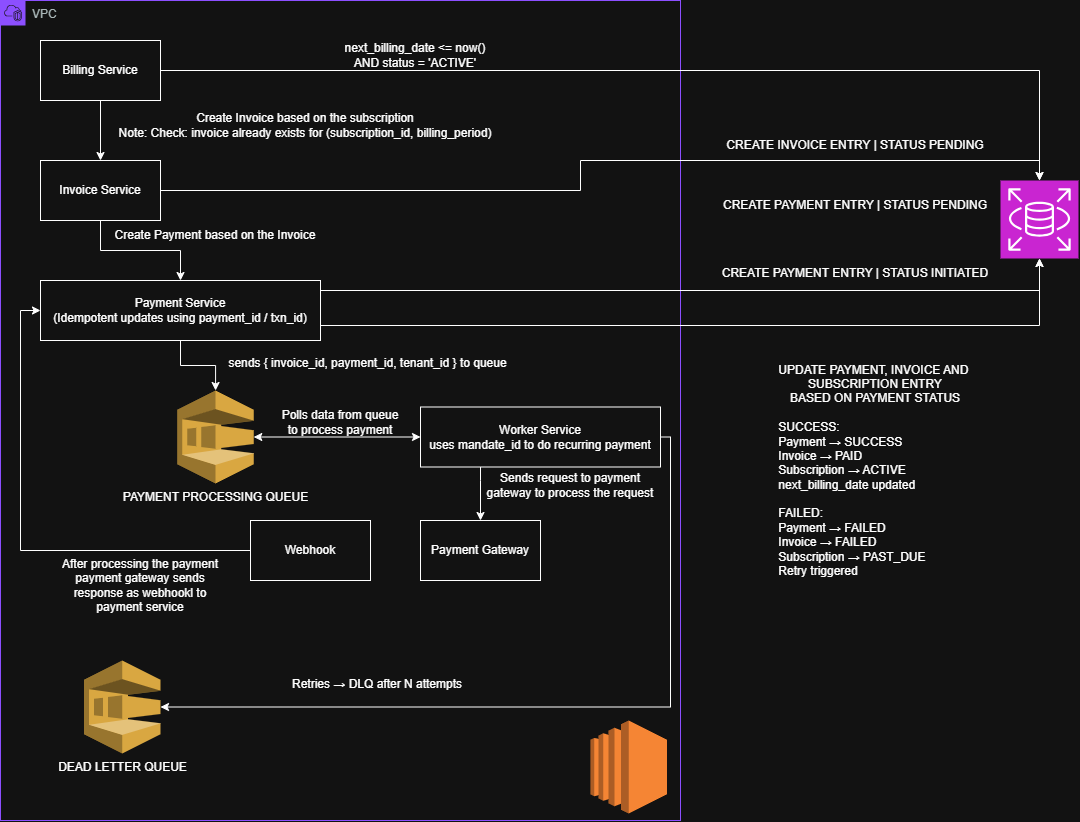

The diagram above was exported from draw.io. Its source (the exported page's mxGraphModel, read from the mxfile embedded in the PNG):
<mxGraphModel dx="1188" dy="701" grid="1" gridSize="10" guides="1" tooltips="1" connect="1" arrows="1" fold="1" page="1" pageScale="1" pageWidth="850" pageHeight="1100" math="0" shadow="0">
  <root>
    <mxCell id="0" />
    <mxCell id="1" parent="0" />
    <mxCell id="HZbufQ1QB71oB2AiNzNq-1" parent="1" style="points=[[0,0],[0.25,0],[0.5,0],[0.75,0],[1,0],[1,0.25],[1,0.5],[1,0.75],[1,1],[0.75,1],[0.5,1],[0.25,1],[0,1],[0,0.75],[0,0.5],[0,0.25]];outlineConnect=0;gradientColor=none;html=1;whiteSpace=wrap;fontSize=12;fontStyle=0;container=1;pointerEvents=0;collapsible=0;recursiveResize=0;shape=mxgraph.aws4.group;grIcon=mxgraph.aws4.group_vpc2;strokeColor=#8C4FFF;fillColor=none;verticalAlign=top;align=left;spacingLeft=30;fontColor=#AAB7B8;dashed=0;" value="VPC" vertex="1">
      <mxGeometry height="820" width="680" x="40" y="70" as="geometry" />
    </mxCell>
    <mxCell id="HZbufQ1QB71oB2AiNzNq-7" edge="1" parent="HZbufQ1QB71oB2AiNzNq-1" source="HZbufQ1QB71oB2AiNzNq-3" style="edgeStyle=orthogonalEdgeStyle;rounded=0;orthogonalLoop=1;jettySize=auto;html=1;" target="HZbufQ1QB71oB2AiNzNq-6">
      <mxGeometry relative="1" as="geometry" />
    </mxCell>
    <mxCell id="HZbufQ1QB71oB2AiNzNq-3" parent="HZbufQ1QB71oB2AiNzNq-1" style="rounded=0;whiteSpace=wrap;html=1;" value="Billing Service" vertex="1">
      <mxGeometry height="60" width="120" x="40" y="40" as="geometry" />
    </mxCell>
    <mxCell id="HZbufQ1QB71oB2AiNzNq-5" parent="HZbufQ1QB71oB2AiNzNq-1" style="text;html=1;whiteSpace=wrap;strokeColor=none;fillColor=none;align=center;verticalAlign=middle;rounded=0;" value="&lt;div&gt;next_billing_date &amp;lt;= now()&lt;/div&gt;&lt;div&gt;AND status = 'ACTIVE'&lt;/div&gt;" vertex="1">
      <mxGeometry height="30" width="330" x="250" y="40" as="geometry" />
    </mxCell>
    <mxCell id="HZbufQ1QB71oB2AiNzNq-12" edge="1" parent="HZbufQ1QB71oB2AiNzNq-1" source="HZbufQ1QB71oB2AiNzNq-6" style="edgeStyle=orthogonalEdgeStyle;rounded=0;orthogonalLoop=1;jettySize=auto;html=1;entryX=0.5;entryY=0;entryDx=0;entryDy=0;" target="HZbufQ1QB71oB2AiNzNq-11">
      <mxGeometry relative="1" as="geometry" />
    </mxCell>
    <mxCell id="HZbufQ1QB71oB2AiNzNq-6" parent="HZbufQ1QB71oB2AiNzNq-1" style="rounded=0;whiteSpace=wrap;html=1;" value="Invoice Service" vertex="1">
      <mxGeometry height="60" width="120" x="40" y="160" as="geometry" />
    </mxCell>
    <mxCell id="HZbufQ1QB71oB2AiNzNq-8" parent="HZbufQ1QB71oB2AiNzNq-1" style="text;html=1;whiteSpace=wrap;strokeColor=none;fillColor=none;align=center;verticalAlign=middle;rounded=0;" value="Create Invoice based on the subscription&lt;div&gt;Note:&amp;nbsp;Check: invoice already exists for (subscription_id, billing_period)&lt;/div&gt;" vertex="1">
      <mxGeometry height="30" width="410" x="100" y="110" as="geometry" />
    </mxCell>
    <mxCell id="HZbufQ1QB71oB2AiNzNq-17" edge="1" parent="HZbufQ1QB71oB2AiNzNq-1" source="HZbufQ1QB71oB2AiNzNq-11" style="edgeStyle=orthogonalEdgeStyle;rounded=0;orthogonalLoop=1;jettySize=auto;html=1;" target="HZbufQ1QB71oB2AiNzNq-16">
      <mxGeometry relative="1" as="geometry" />
    </mxCell>
    <mxCell id="HZbufQ1QB71oB2AiNzNq-11" parent="HZbufQ1QB71oB2AiNzNq-1" style="rounded=0;whiteSpace=wrap;html=1;" value="Payment Service&lt;div&gt;(Idempotent updates using payment_id / txn_id)&lt;/div&gt;" vertex="1">
      <mxGeometry height="60" width="280" x="40" y="280" as="geometry" />
    </mxCell>
    <mxCell id="HZbufQ1QB71oB2AiNzNq-13" parent="HZbufQ1QB71oB2AiNzNq-1" style="text;html=1;whiteSpace=wrap;strokeColor=none;fillColor=none;align=center;verticalAlign=middle;rounded=0;" value="Create Payment based on the Invoice" vertex="1">
      <mxGeometry height="30" width="230" x="100" y="220" as="geometry" />
    </mxCell>
    <mxCell id="HZbufQ1QB71oB2AiNzNq-20" edge="1" parent="HZbufQ1QB71oB2AiNzNq-1" source="HZbufQ1QB71oB2AiNzNq-16" style="edgeStyle=orthogonalEdgeStyle;rounded=0;orthogonalLoop=1;jettySize=auto;html=1;entryX=0;entryY=0.5;entryDx=0;entryDy=0;startArrow=classic;startFill=1;" target="HZbufQ1QB71oB2AiNzNq-19">
      <mxGeometry relative="1" as="geometry" />
    </mxCell>
    <mxCell id="HZbufQ1QB71oB2AiNzNq-16" parent="HZbufQ1QB71oB2AiNzNq-1" style="outlineConnect=0;dashed=0;verticalLabelPosition=bottom;verticalAlign=top;align=center;html=1;shape=mxgraph.aws3.sqs;fillColor=#D9A741;gradientColor=none;" value="PAYMENT PROCESSING QUEUE" vertex="1">
      <mxGeometry height="93" width="76.5" x="176.75" y="390" as="geometry" />
    </mxCell>
    <mxCell id="HZbufQ1QB71oB2AiNzNq-18" parent="HZbufQ1QB71oB2AiNzNq-1" style="text;html=1;whiteSpace=wrap;strokeColor=none;fillColor=none;align=center;verticalAlign=middle;rounded=0;" value="sends { invoice_id, payment_id, tenant_id } to queue" vertex="1">
      <mxGeometry height="25" width="295" x="220" y="350" as="geometry" />
    </mxCell>
    <mxCell id="HZbufQ1QB71oB2AiNzNq-24" edge="1" parent="HZbufQ1QB71oB2AiNzNq-1" source="HZbufQ1QB71oB2AiNzNq-19" style="edgeStyle=orthogonalEdgeStyle;rounded=0;orthogonalLoop=1;jettySize=auto;html=1;entryX=0.5;entryY=0;entryDx=0;entryDy=0;" target="HZbufQ1QB71oB2AiNzNq-23">
      <mxGeometry relative="1" as="geometry">
        <Array as="points">
          <mxPoint x="480" y="480" />
          <mxPoint x="480" y="480" />
        </Array>
      </mxGeometry>
    </mxCell>
    <mxCell id="HZbufQ1QB71oB2AiNzNq-19" parent="HZbufQ1QB71oB2AiNzNq-1" style="rounded=0;whiteSpace=wrap;html=1;" value="Worker Service&lt;div&gt;uses mandate_id to do recurring payment&lt;/div&gt;" vertex="1">
      <mxGeometry height="60" width="240" x="420" y="406.5" as="geometry" />
    </mxCell>
    <mxCell id="HZbufQ1QB71oB2AiNzNq-21" parent="HZbufQ1QB71oB2AiNzNq-1" style="text;html=1;whiteSpace=wrap;strokeColor=none;fillColor=none;align=center;verticalAlign=middle;rounded=0;" value="Polls data from queue to process payment" vertex="1">
      <mxGeometry height="30" width="130" x="275" y="406.5" as="geometry" />
    </mxCell>
    <mxCell id="HZbufQ1QB71oB2AiNzNq-22" parent="HZbufQ1QB71oB2AiNzNq-1" style="outlineConnect=0;dashed=0;verticalLabelPosition=bottom;verticalAlign=top;align=center;html=1;shape=mxgraph.aws3.ec2;fillColor=#F58534;gradientColor=none;" value="" vertex="1">
      <mxGeometry height="93" width="76.5" x="590" y="720" as="geometry" />
    </mxCell>
    <mxCell id="HZbufQ1QB71oB2AiNzNq-23" parent="HZbufQ1QB71oB2AiNzNq-1" style="rounded=0;whiteSpace=wrap;html=1;" value="Payment Gateway" vertex="1">
      <mxGeometry height="60" width="120" x="420" y="520" as="geometry" />
    </mxCell>
    <mxCell id="HZbufQ1QB71oB2AiNzNq-25" parent="HZbufQ1QB71oB2AiNzNq-1" style="text;html=1;whiteSpace=wrap;strokeColor=none;fillColor=none;align=center;verticalAlign=middle;rounded=0;" value="Sends request to payment gateway to process the request" vertex="1">
      <mxGeometry height="30" width="180" x="480" y="470" as="geometry" />
    </mxCell>
    <mxCell id="HZbufQ1QB71oB2AiNzNq-27" edge="1" parent="HZbufQ1QB71oB2AiNzNq-1" source="HZbufQ1QB71oB2AiNzNq-26" style="edgeStyle=orthogonalEdgeStyle;rounded=0;orthogonalLoop=1;jettySize=auto;html=1;entryX=0;entryY=0.5;entryDx=0;entryDy=0;" target="HZbufQ1QB71oB2AiNzNq-11">
      <mxGeometry relative="1" as="geometry">
        <Array as="points">
          <mxPoint x="20" y="550" />
          <mxPoint x="20" y="310" />
        </Array>
      </mxGeometry>
    </mxCell>
    <mxCell id="HZbufQ1QB71oB2AiNzNq-26" parent="HZbufQ1QB71oB2AiNzNq-1" style="rounded=0;whiteSpace=wrap;html=1;" value="Webhook" vertex="1">
      <mxGeometry height="60" width="120" x="250" y="520" as="geometry" />
    </mxCell>
    <mxCell id="HZbufQ1QB71oB2AiNzNq-28" parent="HZbufQ1QB71oB2AiNzNq-1" style="text;html=1;whiteSpace=wrap;strokeColor=none;fillColor=none;align=center;verticalAlign=middle;rounded=0;" value="After processing the payment&lt;div&gt;payment gateway sends response as webhookl to payment service&lt;/div&gt;" vertex="1">
      <mxGeometry height="30" width="180" x="50" y="570" as="geometry" />
    </mxCell>
    <mxCell id="HZbufQ1QB71oB2AiNzNq-29" parent="HZbufQ1QB71oB2AiNzNq-1" style="outlineConnect=0;dashed=0;verticalLabelPosition=bottom;verticalAlign=top;align=center;html=1;shape=mxgraph.aws3.sqs;fillColor=#D9A741;gradientColor=none;" value="DEAD LETTER QUEUE" vertex="1">
      <mxGeometry height="93" width="76.5" x="83.5" y="660" as="geometry" />
    </mxCell>
    <mxCell id="HZbufQ1QB71oB2AiNzNq-30" edge="1" parent="HZbufQ1QB71oB2AiNzNq-1" source="HZbufQ1QB71oB2AiNzNq-19" style="edgeStyle=orthogonalEdgeStyle;rounded=0;orthogonalLoop=1;jettySize=auto;html=1;entryX=1;entryY=0.5;entryDx=0;entryDy=0;entryPerimeter=0;" target="HZbufQ1QB71oB2AiNzNq-29">
      <mxGeometry relative="1" as="geometry">
        <Array as="points">
          <mxPoint x="670" y="437" />
          <mxPoint x="670" y="707" />
        </Array>
      </mxGeometry>
    </mxCell>
    <mxCell id="HZbufQ1QB71oB2AiNzNq-31" parent="HZbufQ1QB71oB2AiNzNq-1" style="text;whiteSpace=wrap;" value="Retries → DLQ after N attempts" vertex="1">
      <mxGeometry height="40" width="200" x="290" y="670" as="geometry" />
    </mxCell>
    <mxCell id="HZbufQ1QB71oB2AiNzNq-2" parent="1" style="sketch=0;points=[[0,0,0],[0.25,0,0],[0.5,0,0],[0.75,0,0],[1,0,0],[0,1,0],[0.25,1,0],[0.5,1,0],[0.75,1,0],[1,1,0],[0,0.25,0],[0,0.5,0],[0,0.75,0],[1,0.25,0],[1,0.5,0],[1,0.75,0]];outlineConnect=0;fontColor=#232F3E;fillColor=#C925D1;strokeColor=#ffffff;dashed=0;verticalLabelPosition=bottom;verticalAlign=top;align=center;html=1;fontSize=12;fontStyle=0;aspect=fixed;shape=mxgraph.aws4.resourceIcon;resIcon=mxgraph.aws4.rds;" value="" vertex="1">
      <mxGeometry height="78" width="78" x="1040" y="250" as="geometry" />
    </mxCell>
    <mxCell id="HZbufQ1QB71oB2AiNzNq-4" edge="1" parent="1" source="HZbufQ1QB71oB2AiNzNq-3" style="edgeStyle=orthogonalEdgeStyle;rounded=0;orthogonalLoop=1;jettySize=auto;html=1;" target="HZbufQ1QB71oB2AiNzNq-2">
      <mxGeometry relative="1" as="geometry" />
    </mxCell>
    <mxCell id="HZbufQ1QB71oB2AiNzNq-9" edge="1" parent="1" source="HZbufQ1QB71oB2AiNzNq-6" style="edgeStyle=orthogonalEdgeStyle;rounded=0;orthogonalLoop=1;jettySize=auto;html=1;entryX=0.5;entryY=0;entryDx=0;entryDy=0;entryPerimeter=0;" target="HZbufQ1QB71oB2AiNzNq-2">
      <mxGeometry relative="1" as="geometry" />
    </mxCell>
    <mxCell id="HZbufQ1QB71oB2AiNzNq-10" parent="1" style="text;html=1;whiteSpace=wrap;strokeColor=none;fillColor=none;align=center;verticalAlign=middle;rounded=0;" value="CREATE INVOICE ENTRY | STATUS PENDING" vertex="1">
      <mxGeometry height="30" width="270" x="760" y="200" as="geometry" />
    </mxCell>
    <mxCell id="HZbufQ1QB71oB2AiNzNq-14" edge="1" parent="1" source="HZbufQ1QB71oB2AiNzNq-11" style="edgeStyle=orthogonalEdgeStyle;rounded=0;orthogonalLoop=1;jettySize=auto;html=1;" target="HZbufQ1QB71oB2AiNzNq-2">
      <mxGeometry relative="1" as="geometry">
        <Array as="points">
          <mxPoint x="1079" y="360" />
        </Array>
      </mxGeometry>
    </mxCell>
    <mxCell id="HZbufQ1QB71oB2AiNzNq-15" parent="1" style="text;html=1;whiteSpace=wrap;strokeColor=none;fillColor=none;align=center;verticalAlign=middle;rounded=0;" value="CREATE PAYMENT ENTRY | STATUS PENDING" vertex="1">
      <mxGeometry height="30" width="270" x="760" y="260" as="geometry" />
    </mxCell>
    <mxCell id="HZbufQ1QB71oB2AiNzNq-32" edge="1" parent="1" source="HZbufQ1QB71oB2AiNzNq-11" style="edgeStyle=orthogonalEdgeStyle;rounded=0;orthogonalLoop=1;jettySize=auto;html=1;exitX=1;exitY=0.75;exitDx=0;exitDy=0;entryX=0.5;entryY=1;entryDx=0;entryDy=0;entryPerimeter=0;" target="HZbufQ1QB71oB2AiNzNq-2">
      <mxGeometry relative="1" as="geometry" />
    </mxCell>
    <mxCell id="HZbufQ1QB71oB2AiNzNq-33" parent="1" style="text;html=1;whiteSpace=wrap;strokeColor=none;fillColor=none;align=center;verticalAlign=middle;rounded=0;" value="UPDATE PAYMENT, INVOICE AND&amp;nbsp;&lt;div&gt;SUBSCRIPTION ENTRY&lt;div&gt;BASED ON PAYMENT STATUS&lt;/div&gt;&lt;/div&gt;&lt;div&gt;&lt;br&gt;&lt;/div&gt;&lt;div&gt;&lt;div style=&quot;text-align: left;&quot;&gt;&lt;span style=&quot;background-color: transparent; color: light-dark(rgb(0, 0, 0), rgb(255, 255, 255));&quot;&gt;SUCCESS:&lt;/span&gt;&lt;/div&gt;&lt;div style=&quot;text-align: left;&quot;&gt;&lt;span style=&quot;background-color: transparent; color: light-dark(rgb(0, 0, 0), rgb(255, 255, 255));&quot;&gt;Payment → SUCCESS&lt;/span&gt;&lt;/div&gt;&lt;div style=&quot;text-align: left;&quot;&gt;&lt;span style=&quot;background-color: transparent; color: light-dark(rgb(0, 0, 0), rgb(255, 255, 255));&quot;&gt;Invoice → PAID&lt;/span&gt;&lt;/div&gt;&lt;div style=&quot;text-align: left;&quot;&gt;&lt;span style=&quot;background-color: transparent; color: light-dark(rgb(0, 0, 0), rgb(255, 255, 255));&quot;&gt;Subscription → ACTIVE&lt;/span&gt;&lt;/div&gt;&lt;div style=&quot;text-align: left;&quot;&gt;&lt;span style=&quot;background-color: transparent; color: light-dark(rgb(0, 0, 0), rgb(255, 255, 255));&quot;&gt;next_billing_date updated&lt;/span&gt;&lt;/div&gt;&lt;/div&gt;&lt;div style=&quot;text-align: left;&quot;&gt;&lt;span style=&quot;background-color: transparent; color: light-dark(rgb(0, 0, 0), rgb(255, 255, 255));&quot;&gt;&lt;br&gt;&lt;/span&gt;&lt;/div&gt;&lt;div style=&quot;text-align: left;&quot;&gt;FAILED:&lt;br&gt;  Payment → FAILED&lt;br&gt;  Invoice → FAILED&lt;br&gt;  Subscription → PAST_DUE&lt;br&gt;  Retry triggered&lt;span style=&quot;background-color: transparent; color: light-dark(rgb(0, 0, 0), rgb(255, 255, 255));&quot;&gt;&lt;/span&gt;&lt;/div&gt;" vertex="1">
      <mxGeometry height="280" width="330" x="750" y="400" as="geometry" />
    </mxCell>
    <mxCell id="HZbufQ1QB71oB2AiNzNq-34" parent="1" style="text;html=1;whiteSpace=wrap;strokeColor=none;fillColor=none;align=center;verticalAlign=middle;rounded=0;" value="CREATE PAYMENT ENTRY | STATUS INITIATED" vertex="1">
      <mxGeometry height="30" width="330" x="730" y="328" as="geometry" />
    </mxCell>
  </root>
</mxGraphModel>